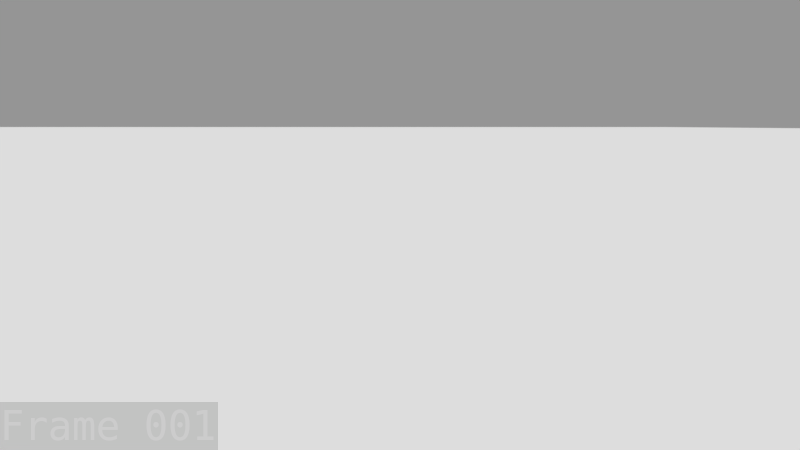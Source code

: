 # Source: Rivert_Box_Lift.blend  (saved by Blender 2.90.8; exported with 4.5.12 LTS)
import bpy
from mathutils import Matrix  # noqa: F401  (used for matrix-valued properties, if any)

bpy.ops.wm.read_factory_settings(use_empty=True)
scene = bpy.context.scene
scene.name = 'Scene'

# ---- collections
col_collection_1 = bpy.data.collections.new('Collection 1'); scene.collection.children.link(col_collection_1)
col_collection_6 = bpy.data.collections.new('Collection 6'); scene.collection.children.link(col_collection_6)
col_collection_6.hide_render = True
col_collection_6.hide_viewport = True
col_hidden_11 = bpy.data.collections.new('Hidden 11'); scene.collection.children.link(col_hidden_11)
col_hidden_20 = bpy.data.collections.new('Hidden 20'); scene.collection.children.link(col_hidden_20)
col_rivet = bpy.data.collections.new('RIVET')  # instanced only; not linked into the scene

# ---- cameras
cam_camera = bpy.data.cameras.new('Camera')
cam_camera.clip_end = 100.0
cam_camera.lens = 60.0
cam_camera.sensor_width = 32.0
cam_camera.sensor_height = 18.0
cam_camera.display_size = 2.0
cam_camera.dof.focus_distance = 0.0

# ---- meshes
me_cgc_box_cardboard = bpy.data.meshes.new('cgc-box-cardboard')
me_cgc_box_cardboard.from_pydata([], [], [])
me_cgc_box_cardboard.materials.append(None)
me_cgc_box_cardboard.update()
me_plane = bpy.data.meshes.new('Plane')
me_plane.from_pydata([(-1.0, -1.0, 0.0), (1.0, -1.0, 0.0), (-1.0, 1.0, 0.0), (1.0, 1.0, 0.0), (-1.0, -1.0, -8.329), (1.0, -1.0, -8.329), (-1.0, 1.0, -8.329), (1.0, 1.0, -8.329)], [], [(0, 2, 3, 1), (4, 5, 7, 6), (1, 3, 7, 5), (2, 0, 4, 6), (3, 2, 6, 7), (0, 1, 5, 4)])
_uv = me_plane.uv_layers.new(name='UVMap')
_uv.uv.foreach_set('vector', [0.0, 0.0, 0.0, 1.0, 1.0, 1.0, 1.0, 0.0, 0.0, 0.0, 1.0, 0.0, 1.0, 1.0, 0.0, 1.0, 1.0, 0.0, 1.0, 1.0, 1.0, 1.0, 1.0, 0.0, 0.0, 1.0, 0.0, 0.0, 0.0, 0.0, 0.0, 1.0, 1.0, 1.0, 0.0, 1.0, 0.0, 1.0, 1.0, 1.0, 0.0, 0.0, 1.0, 0.0, 1.0, 0.0, 0.0, 0.0])
me_plane.use_remesh_fix_poles = True
me_plane.use_remesh_preserve_attributes = False
me_plane.use_mirror_vertex_groups = False
me_plane.update()
arm_rivet_rig = bpy.data.armatures.new('Rivet_rig')  # bones are not reproduced
arm_cgc_box_rig = bpy.data.armatures.new('cgc-box_rig')  # bones are not reproduced

# ---- objects
ob_rivet = bpy.data.objects.new('RIVET', None)
ob_rivet_rig = bpy.data.objects.new('RIVET_Rig', arm_rivet_rig)
ob_cgc_box_rig_proxy = bpy.data.objects.new('cgc-box_rig_proxy', arm_cgc_box_rig)
ob_cgc_box_rig_proxy_001 = bpy.data.objects.new('cgc-box_rig_proxy.001', me_cgc_box_cardboard)
ob_plane = bpy.data.objects.new('Plane', me_plane)
ob_camera = bpy.data.objects.new('Camera', cam_camera)

# ---- transforms, parenting, visibility, modifiers, constraints
ob_rivet.location = (-0.003219, 1.547, -0.009103)
ob_rivet.instance_type = 'COLLECTION'
ob_rivet.lineart.crease_threshold = 0.0
ob_rivet_rig.location = (0.0, 1.54, 0.0)
ob_rivet_rig.empty_image_offset = (-0.5, -0.5)
ob_rivet_rig.display_type = 'WIRE'
ob_rivet_rig.lineart.crease_threshold = 0.0
ob_cgc_box_rig_proxy.location = (0.0, 0.0, 0.0)
ob_cgc_box_rig_proxy.scale = (0.4221, 0.4221, 0.4221)
ob_cgc_box_rig_proxy.empty_image_offset = (-0.5, -0.5)
ob_cgc_box_rig_proxy.display_type = 'WIRE'
ob_cgc_box_rig_proxy.lineart.crease_threshold = 0.0
ob_cgc_box_rig_proxy_001.location = (-1.967e-08, -1.845e-08, 0.211)
ob_cgc_box_rig_proxy_001.scale = (0.4221, 0.4221, 0.4221)
ob_cgc_box_rig_proxy_001.empty_image_offset = (-0.5, -0.5)
ob_cgc_box_rig_proxy_001.lineart.crease_threshold = 0.0
_vg = ob_cgc_box_rig_proxy_001.vertex_groups.new(name='stretch')
_c = ob_cgc_box_rig_proxy_001.constraints.new('CHILD_OF'); _c.name = 'Child Of'
_c.influence = 0.0
_c.target = ob_rivet_rig
_c.subtarget = 'Hand_IK.L'
_c.set_inverse_pending = False
_c.inverse_matrix = ((-0.1316, -0.9863, 0.09906, 0.1548), (0.1353, -0.1169, -0.9839, 0.1864), (0.982, -0.1161, 0.1489, -0.267), (-0.0, 0.0, -0.0, 1.0))
ob_plane.location = (0.0, 0.0, -0.001323)
ob_plane.scale = (82.71, 82.71, 1.0)
ob_plane.lineart.crease_threshold = 0.0
ob_camera.location = (3.794, -3.952, 1.159)
ob_camera.rotation_euler = (1.494, -5.984e-08, 0.7261)
ob_camera.lineart.crease_threshold = 0.0
ob_rivet.instance_collection = col_rivet

# ---- collection membership
scene.collection.objects.link(ob_rivet)
scene.collection.objects.link(ob_rivet_rig)
scene.collection.objects.link(ob_cgc_box_rig_proxy)
scene.collection.objects.link(ob_cgc_box_rig_proxy_001)
scene.collection.objects.link(ob_plane)
col_collection_6.objects.link(ob_camera)

# ---- scene / render settings (as saved in the file)
scene.camera = ob_camera
scene.frame_start = 1; scene.frame_end = 220; scene.frame_set(1)
scene.render.engine = 'CYCLES'
scene.render.image_settings.file_format = 'FFMPEG'
scene.render.image_settings.color_mode = 'RGB'
scene.render.dither_intensity = 0.0
scene.render.film_transparent = True
scene.render.use_border = True
scene.render.use_stamp_time = False
scene.render.use_stamp_date = False
scene.render.use_stamp_camera = False
scene.render.use_stamp_scene = False
scene.render.use_stamp_filename = False
scene.render.use_stamp_render_time = False
scene.render.use_stamp = True
scene.render.stamp_font_size = 40
scene.render.use_simplify = True
scene.render.simplify_subdivision = 3
scene.cycles.use_denoising = False
scene.cycles.samples = 250
scene.cycles.sampling_pattern = 'TABULATED_SOBOL'
scene.cycles.light_sampling_threshold = 0.0
scene.cycles.use_adaptive_sampling = False
scene.cycles.use_light_tree = False
scene.cycles.blur_glossy = 0.0
scene.cycles.sample_clamp_indirect = 0.0
scene.view_settings.view_transform = 'Standard'
bpy.context.view_layer.update()

# ---- added for rendering (the .blend has no usable light): sun + grey world if the file has none
light_auto_sun = bpy.data.lights.new('AutoSun', 'SUN')
light_auto_sun.energy = 3.0
light_auto_sun.angle = 0.0523599
ob_auto_sun = bpy.data.objects.new('AutoSun', light_auto_sun)
scene.collection.objects.link(ob_auto_sun)
ob_auto_sun.rotation_euler = (0.872665, 0.174533, 0.523599)
if scene.world is None:
    world_auto = bpy.data.worlds.new('AutoWorld')
    world_auto.color = (0.3, 0.3, 0.3)
    scene.world = world_auto
bpy.context.view_layer.update()
